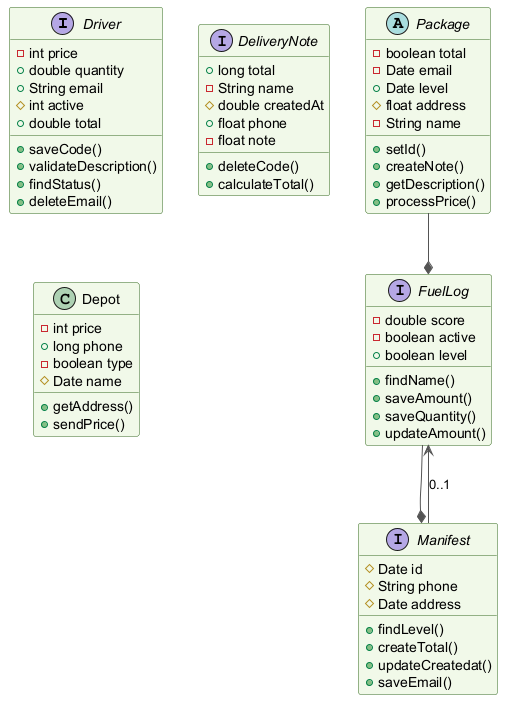

The diagram above was rendered by PlantUML. Its source (embedded in the PNG):
@startuml
skinparam backgroundColor #FFFFFF
skinparam classBackgroundColor #F1F8E9
skinparam classBorderColor #33691E
skinparam ArrowColor #555555
interface Driver {
  -int price
  +double quantity
  +String email
  #int active
  +double total
  +saveCode()
  +validateDescription()
  +findStatus()
  +deleteEmail()
}
abstract class Package {
  -boolean total
  -Date email
  +Date level
  #float address
  -String name
  +setId()
  +createNote()
  +getDescription()
  +processPrice()
}
interface DeliveryNote {
  +long total
  -String name
  #double createdAt
  +float phone
  -float note
  +deleteCode()
  +calculateTotal()
}
interface Manifest {
  #Date id
  #String phone
  #Date address
  +findLevel()
  +createTotal()
  +updateCreatedat()
  +saveEmail()
}
interface FuelLog {
  -double score
  -boolean active
  +boolean level
  +findName()
  +saveAmount()
  +saveQuantity()
  +updateAmount()
}
class Depot {
  -int price
  +long phone
  -boolean type
  #Date name
  +getAddress()
  +sendPrice()
}
FuelLog --* Manifest
Package --* FuelLog
Manifest --> FuelLog : "0..1"
@enduml